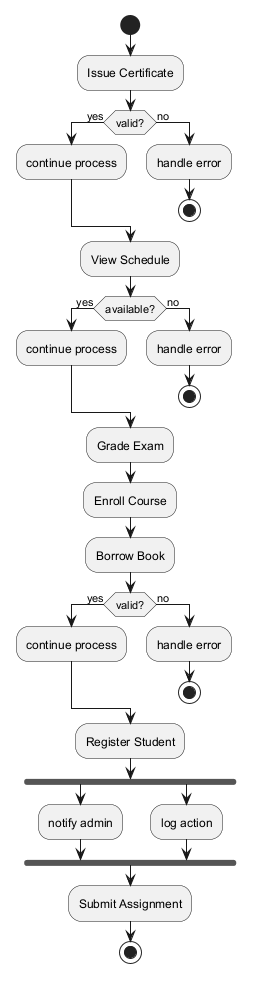

The diagram above was rendered by PlantUML. Its source (embedded in the PNG):
@startuml
skinparam monochrome true
start
:Issue Certificate;
if (valid?) then (yes)
:continue process;
else (no)
:handle error;
stop
endif
:View Schedule;
if (available?) then (yes)
:continue process;
else (no)
:handle error;
stop
endif
:Grade Exam;
:Enroll Course;
:Borrow Book;
if (valid?) then (yes)
:continue process;
else (no)
:handle error;
stop
endif
:Register Student;
fork
:notify admin;
fork again
:log action;
end fork
:Submit Assignment;
stop
@enduml